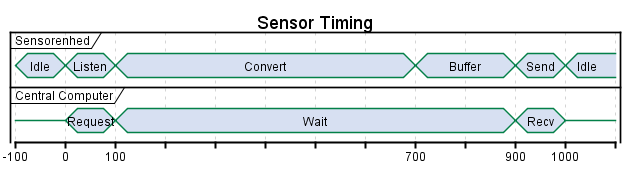

The diagram above was rendered by PlantUML. Its source (embedded in the PNG):
@startuml

title Sensor Timing
concise "Sensorenhed" as SE
concise "Central Computer" as CC

@-100
CC is {-}
SE is Idle
@0
CC is Request
SE is Listen
@100
CC is Wait
SE is Convert
@700
SE is Buffer
@900
SE is Send
CC is Recv
@1000
SE is Idle
CC is {-}

@enduml